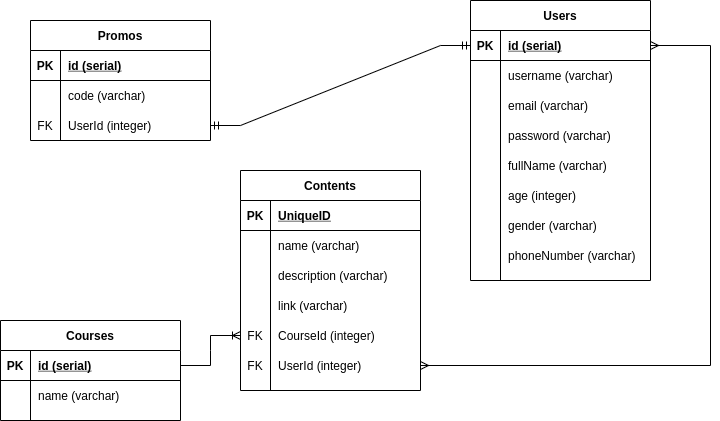

The diagram above was exported from draw.io. Its source (the exported page's mxGraphModel, read from the mxfile embedded in the PNG):
<mxGraphModel dx="980" dy="561" grid="1" gridSize="10" guides="1" tooltips="1" connect="1" arrows="1" fold="1" page="1" pageScale="1" pageWidth="850" pageHeight="1100" math="0" shadow="0">
  <root>
    <mxCell id="0" />
    <mxCell id="1" parent="0" />
    <mxCell id="hay6Ve8oVcJ1cfuXUStf-1" value="Promos" style="shape=table;startSize=30;container=1;collapsible=1;childLayout=tableLayout;fixedRows=1;rowLines=0;fontStyle=1;align=center;resizeLast=1;" parent="1" vertex="1">
      <mxGeometry x="130" y="200" width="180" height="120" as="geometry" />
    </mxCell>
    <mxCell id="hay6Ve8oVcJ1cfuXUStf-2" value="" style="shape=partialRectangle;collapsible=0;dropTarget=0;pointerEvents=0;fillColor=none;top=0;left=0;bottom=1;right=0;points=[[0,0.5],[1,0.5]];portConstraint=eastwest;" parent="hay6Ve8oVcJ1cfuXUStf-1" vertex="1">
      <mxGeometry y="30" width="180" height="30" as="geometry" />
    </mxCell>
    <mxCell id="hay6Ve8oVcJ1cfuXUStf-3" value="PK" style="shape=partialRectangle;connectable=0;fillColor=none;top=0;left=0;bottom=0;right=0;fontStyle=1;overflow=hidden;" parent="hay6Ve8oVcJ1cfuXUStf-2" vertex="1">
      <mxGeometry width="30" height="30" as="geometry">
        <mxRectangle width="30" height="30" as="alternateBounds" />
      </mxGeometry>
    </mxCell>
    <mxCell id="hay6Ve8oVcJ1cfuXUStf-4" value="id (serial)" style="shape=partialRectangle;connectable=0;fillColor=none;top=0;left=0;bottom=0;right=0;align=left;spacingLeft=6;fontStyle=5;overflow=hidden;" parent="hay6Ve8oVcJ1cfuXUStf-2" vertex="1">
      <mxGeometry x="30" width="150" height="30" as="geometry">
        <mxRectangle width="150" height="30" as="alternateBounds" />
      </mxGeometry>
    </mxCell>
    <mxCell id="hay6Ve8oVcJ1cfuXUStf-5" value="" style="shape=partialRectangle;collapsible=0;dropTarget=0;pointerEvents=0;fillColor=none;top=0;left=0;bottom=0;right=0;points=[[0,0.5],[1,0.5]];portConstraint=eastwest;" parent="hay6Ve8oVcJ1cfuXUStf-1" vertex="1">
      <mxGeometry y="60" width="180" height="30" as="geometry" />
    </mxCell>
    <mxCell id="hay6Ve8oVcJ1cfuXUStf-6" value="" style="shape=partialRectangle;connectable=0;fillColor=none;top=0;left=0;bottom=0;right=0;editable=1;overflow=hidden;" parent="hay6Ve8oVcJ1cfuXUStf-5" vertex="1">
      <mxGeometry width="30" height="30" as="geometry">
        <mxRectangle width="30" height="30" as="alternateBounds" />
      </mxGeometry>
    </mxCell>
    <mxCell id="hay6Ve8oVcJ1cfuXUStf-7" value="code (varchar)" style="shape=partialRectangle;connectable=0;fillColor=none;top=0;left=0;bottom=0;right=0;align=left;spacingLeft=6;overflow=hidden;" parent="hay6Ve8oVcJ1cfuXUStf-5" vertex="1">
      <mxGeometry x="30" width="150" height="30" as="geometry">
        <mxRectangle width="150" height="30" as="alternateBounds" />
      </mxGeometry>
    </mxCell>
    <mxCell id="hay6Ve8oVcJ1cfuXUStf-11" value="" style="shape=partialRectangle;collapsible=0;dropTarget=0;pointerEvents=0;fillColor=none;top=0;left=0;bottom=0;right=0;points=[[0,0.5],[1,0.5]];portConstraint=eastwest;" parent="hay6Ve8oVcJ1cfuXUStf-1" vertex="1">
      <mxGeometry y="90" width="180" height="30" as="geometry" />
    </mxCell>
    <mxCell id="hay6Ve8oVcJ1cfuXUStf-12" value="FK" style="shape=partialRectangle;connectable=0;fillColor=none;top=0;left=0;bottom=0;right=0;editable=1;overflow=hidden;" parent="hay6Ve8oVcJ1cfuXUStf-11" vertex="1">
      <mxGeometry width="30" height="30" as="geometry">
        <mxRectangle width="30" height="30" as="alternateBounds" />
      </mxGeometry>
    </mxCell>
    <mxCell id="hay6Ve8oVcJ1cfuXUStf-13" value="UserId (integer)" style="shape=partialRectangle;connectable=0;fillColor=none;top=0;left=0;bottom=0;right=0;align=left;spacingLeft=6;overflow=hidden;" parent="hay6Ve8oVcJ1cfuXUStf-11" vertex="1">
      <mxGeometry x="30" width="150" height="30" as="geometry">
        <mxRectangle width="150" height="30" as="alternateBounds" />
      </mxGeometry>
    </mxCell>
    <mxCell id="hay6Ve8oVcJ1cfuXUStf-14" value="Users" style="shape=table;startSize=30;container=1;collapsible=1;childLayout=tableLayout;fixedRows=1;rowLines=0;fontStyle=1;align=center;resizeLast=1;" parent="1" vertex="1">
      <mxGeometry x="570" y="180" width="180" height="280" as="geometry" />
    </mxCell>
    <mxCell id="hay6Ve8oVcJ1cfuXUStf-15" value="" style="shape=partialRectangle;collapsible=0;dropTarget=0;pointerEvents=0;fillColor=none;top=0;left=0;bottom=1;right=0;points=[[0,0.5],[1,0.5]];portConstraint=eastwest;" parent="hay6Ve8oVcJ1cfuXUStf-14" vertex="1">
      <mxGeometry y="30" width="180" height="30" as="geometry" />
    </mxCell>
    <mxCell id="hay6Ve8oVcJ1cfuXUStf-16" value="PK" style="shape=partialRectangle;connectable=0;fillColor=none;top=0;left=0;bottom=0;right=0;fontStyle=1;overflow=hidden;" parent="hay6Ve8oVcJ1cfuXUStf-15" vertex="1">
      <mxGeometry width="30" height="30" as="geometry">
        <mxRectangle width="30" height="30" as="alternateBounds" />
      </mxGeometry>
    </mxCell>
    <mxCell id="hay6Ve8oVcJ1cfuXUStf-17" value="id (serial)" style="shape=partialRectangle;connectable=0;fillColor=none;top=0;left=0;bottom=0;right=0;align=left;spacingLeft=6;fontStyle=5;overflow=hidden;" parent="hay6Ve8oVcJ1cfuXUStf-15" vertex="1">
      <mxGeometry x="30" width="150" height="30" as="geometry">
        <mxRectangle width="150" height="30" as="alternateBounds" />
      </mxGeometry>
    </mxCell>
    <mxCell id="hay6Ve8oVcJ1cfuXUStf-18" value="" style="shape=partialRectangle;collapsible=0;dropTarget=0;pointerEvents=0;fillColor=none;top=0;left=0;bottom=0;right=0;points=[[0,0.5],[1,0.5]];portConstraint=eastwest;" parent="hay6Ve8oVcJ1cfuXUStf-14" vertex="1">
      <mxGeometry y="60" width="180" height="30" as="geometry" />
    </mxCell>
    <mxCell id="hay6Ve8oVcJ1cfuXUStf-19" value="" style="shape=partialRectangle;connectable=0;fillColor=none;top=0;left=0;bottom=0;right=0;editable=1;overflow=hidden;" parent="hay6Ve8oVcJ1cfuXUStf-18" vertex="1">
      <mxGeometry width="30" height="30" as="geometry">
        <mxRectangle width="30" height="30" as="alternateBounds" />
      </mxGeometry>
    </mxCell>
    <mxCell id="hay6Ve8oVcJ1cfuXUStf-20" value="username (varchar)" style="shape=partialRectangle;connectable=0;fillColor=none;top=0;left=0;bottom=0;right=0;align=left;spacingLeft=6;overflow=hidden;" parent="hay6Ve8oVcJ1cfuXUStf-18" vertex="1">
      <mxGeometry x="30" width="150" height="30" as="geometry">
        <mxRectangle width="150" height="30" as="alternateBounds" />
      </mxGeometry>
    </mxCell>
    <mxCell id="hay6Ve8oVcJ1cfuXUStf-21" value="" style="shape=partialRectangle;collapsible=0;dropTarget=0;pointerEvents=0;fillColor=none;top=0;left=0;bottom=0;right=0;points=[[0,0.5],[1,0.5]];portConstraint=eastwest;" parent="hay6Ve8oVcJ1cfuXUStf-14" vertex="1">
      <mxGeometry y="90" width="180" height="30" as="geometry" />
    </mxCell>
    <mxCell id="hay6Ve8oVcJ1cfuXUStf-22" value="" style="shape=partialRectangle;connectable=0;fillColor=none;top=0;left=0;bottom=0;right=0;editable=1;overflow=hidden;" parent="hay6Ve8oVcJ1cfuXUStf-21" vertex="1">
      <mxGeometry width="30" height="30" as="geometry">
        <mxRectangle width="30" height="30" as="alternateBounds" />
      </mxGeometry>
    </mxCell>
    <mxCell id="hay6Ve8oVcJ1cfuXUStf-23" value="email (varchar)" style="shape=partialRectangle;connectable=0;fillColor=none;top=0;left=0;bottom=0;right=0;align=left;spacingLeft=6;overflow=hidden;" parent="hay6Ve8oVcJ1cfuXUStf-21" vertex="1">
      <mxGeometry x="30" width="150" height="30" as="geometry">
        <mxRectangle width="150" height="30" as="alternateBounds" />
      </mxGeometry>
    </mxCell>
    <mxCell id="hay6Ve8oVcJ1cfuXUStf-24" value="" style="shape=partialRectangle;collapsible=0;dropTarget=0;pointerEvents=0;fillColor=none;top=0;left=0;bottom=0;right=0;points=[[0,0.5],[1,0.5]];portConstraint=eastwest;" parent="hay6Ve8oVcJ1cfuXUStf-14" vertex="1">
      <mxGeometry y="120" width="180" height="30" as="geometry" />
    </mxCell>
    <mxCell id="hay6Ve8oVcJ1cfuXUStf-25" value="" style="shape=partialRectangle;connectable=0;fillColor=none;top=0;left=0;bottom=0;right=0;editable=1;overflow=hidden;" parent="hay6Ve8oVcJ1cfuXUStf-24" vertex="1">
      <mxGeometry width="30" height="30" as="geometry">
        <mxRectangle width="30" height="30" as="alternateBounds" />
      </mxGeometry>
    </mxCell>
    <mxCell id="hay6Ve8oVcJ1cfuXUStf-26" value="password (varchar)" style="shape=partialRectangle;connectable=0;fillColor=none;top=0;left=0;bottom=0;right=0;align=left;spacingLeft=6;overflow=hidden;" parent="hay6Ve8oVcJ1cfuXUStf-24" vertex="1">
      <mxGeometry x="30" width="150" height="30" as="geometry">
        <mxRectangle width="150" height="30" as="alternateBounds" />
      </mxGeometry>
    </mxCell>
    <mxCell id="hay6Ve8oVcJ1cfuXUStf-27" value="" style="shape=partialRectangle;collapsible=0;dropTarget=0;pointerEvents=0;fillColor=none;top=0;left=0;bottom=0;right=0;points=[[0,0.5],[1,0.5]];portConstraint=eastwest;" parent="hay6Ve8oVcJ1cfuXUStf-14" vertex="1">
      <mxGeometry y="150" width="180" height="30" as="geometry" />
    </mxCell>
    <mxCell id="hay6Ve8oVcJ1cfuXUStf-28" value="" style="shape=partialRectangle;connectable=0;fillColor=none;top=0;left=0;bottom=0;right=0;editable=1;overflow=hidden;" parent="hay6Ve8oVcJ1cfuXUStf-27" vertex="1">
      <mxGeometry width="30" height="30" as="geometry">
        <mxRectangle width="30" height="30" as="alternateBounds" />
      </mxGeometry>
    </mxCell>
    <mxCell id="hay6Ve8oVcJ1cfuXUStf-29" value="fullName (varchar)" style="shape=partialRectangle;connectable=0;fillColor=none;top=0;left=0;bottom=0;right=0;align=left;spacingLeft=6;overflow=hidden;" parent="hay6Ve8oVcJ1cfuXUStf-27" vertex="1">
      <mxGeometry x="30" width="150" height="30" as="geometry">
        <mxRectangle width="150" height="30" as="alternateBounds" />
      </mxGeometry>
    </mxCell>
    <mxCell id="hay6Ve8oVcJ1cfuXUStf-30" value="" style="shape=partialRectangle;collapsible=0;dropTarget=0;pointerEvents=0;fillColor=none;top=0;left=0;bottom=0;right=0;points=[[0,0.5],[1,0.5]];portConstraint=eastwest;" parent="hay6Ve8oVcJ1cfuXUStf-14" vertex="1">
      <mxGeometry y="180" width="180" height="30" as="geometry" />
    </mxCell>
    <mxCell id="hay6Ve8oVcJ1cfuXUStf-31" value="" style="shape=partialRectangle;connectable=0;fillColor=none;top=0;left=0;bottom=0;right=0;editable=1;overflow=hidden;" parent="hay6Ve8oVcJ1cfuXUStf-30" vertex="1">
      <mxGeometry width="30" height="30" as="geometry">
        <mxRectangle width="30" height="30" as="alternateBounds" />
      </mxGeometry>
    </mxCell>
    <mxCell id="hay6Ve8oVcJ1cfuXUStf-32" value="age (integer)" style="shape=partialRectangle;connectable=0;fillColor=none;top=0;left=0;bottom=0;right=0;align=left;spacingLeft=6;overflow=hidden;" parent="hay6Ve8oVcJ1cfuXUStf-30" vertex="1">
      <mxGeometry x="30" width="150" height="30" as="geometry">
        <mxRectangle width="150" height="30" as="alternateBounds" />
      </mxGeometry>
    </mxCell>
    <mxCell id="FOIQUHIMKhVeLZf8BhYx-5" value="" style="shape=partialRectangle;collapsible=0;dropTarget=0;pointerEvents=0;fillColor=none;top=0;left=0;bottom=0;right=0;points=[[0,0.5],[1,0.5]];portConstraint=eastwest;" vertex="1" parent="hay6Ve8oVcJ1cfuXUStf-14">
      <mxGeometry y="210" width="180" height="30" as="geometry" />
    </mxCell>
    <mxCell id="FOIQUHIMKhVeLZf8BhYx-6" value="" style="shape=partialRectangle;connectable=0;fillColor=none;top=0;left=0;bottom=0;right=0;editable=1;overflow=hidden;" vertex="1" parent="FOIQUHIMKhVeLZf8BhYx-5">
      <mxGeometry width="30" height="30" as="geometry">
        <mxRectangle width="30" height="30" as="alternateBounds" />
      </mxGeometry>
    </mxCell>
    <mxCell id="FOIQUHIMKhVeLZf8BhYx-7" value="gender (varchar)" style="shape=partialRectangle;connectable=0;fillColor=none;top=0;left=0;bottom=0;right=0;align=left;spacingLeft=6;overflow=hidden;" vertex="1" parent="FOIQUHIMKhVeLZf8BhYx-5">
      <mxGeometry x="30" width="150" height="30" as="geometry">
        <mxRectangle width="150" height="30" as="alternateBounds" />
      </mxGeometry>
    </mxCell>
    <mxCell id="FOIQUHIMKhVeLZf8BhYx-11" value="" style="shape=partialRectangle;collapsible=0;dropTarget=0;pointerEvents=0;fillColor=none;top=0;left=0;bottom=0;right=0;points=[[0,0.5],[1,0.5]];portConstraint=eastwest;" vertex="1" parent="hay6Ve8oVcJ1cfuXUStf-14">
      <mxGeometry y="240" width="180" height="30" as="geometry" />
    </mxCell>
    <mxCell id="FOIQUHIMKhVeLZf8BhYx-12" value="" style="shape=partialRectangle;connectable=0;fillColor=none;top=0;left=0;bottom=0;right=0;editable=1;overflow=hidden;" vertex="1" parent="FOIQUHIMKhVeLZf8BhYx-11">
      <mxGeometry width="30" height="30" as="geometry">
        <mxRectangle width="30" height="30" as="alternateBounds" />
      </mxGeometry>
    </mxCell>
    <mxCell id="FOIQUHIMKhVeLZf8BhYx-13" value="phoneNumber (varchar)" style="shape=partialRectangle;connectable=0;fillColor=none;top=0;left=0;bottom=0;right=0;align=left;spacingLeft=6;overflow=hidden;" vertex="1" parent="FOIQUHIMKhVeLZf8BhYx-11">
      <mxGeometry x="30" width="150" height="30" as="geometry">
        <mxRectangle width="150" height="30" as="alternateBounds" />
      </mxGeometry>
    </mxCell>
    <mxCell id="hay6Ve8oVcJ1cfuXUStf-33" value="" style="edgeStyle=entityRelationEdgeStyle;fontSize=12;html=1;endArrow=ERmandOne;startArrow=ERmandOne;rounded=0;entryX=0;entryY=0.5;entryDx=0;entryDy=0;exitX=1;exitY=0.5;exitDx=0;exitDy=0;" parent="1" source="hay6Ve8oVcJ1cfuXUStf-11" target="hay6Ve8oVcJ1cfuXUStf-15" edge="1">
      <mxGeometry width="100" height="100" relative="1" as="geometry">
        <mxPoint x="370" y="450" as="sourcePoint" />
        <mxPoint x="470" y="350" as="targetPoint" />
      </mxGeometry>
    </mxCell>
    <mxCell id="hay6Ve8oVcJ1cfuXUStf-34" value="Courses" style="shape=table;startSize=30;container=1;collapsible=1;childLayout=tableLayout;fixedRows=1;rowLines=0;fontStyle=1;align=center;resizeLast=1;" parent="1" vertex="1">
      <mxGeometry x="100" y="500" width="180" height="100" as="geometry" />
    </mxCell>
    <mxCell id="hay6Ve8oVcJ1cfuXUStf-35" value="" style="shape=partialRectangle;collapsible=0;dropTarget=0;pointerEvents=0;fillColor=none;top=0;left=0;bottom=1;right=0;points=[[0,0.5],[1,0.5]];portConstraint=eastwest;" parent="hay6Ve8oVcJ1cfuXUStf-34" vertex="1">
      <mxGeometry y="30" width="180" height="30" as="geometry" />
    </mxCell>
    <mxCell id="hay6Ve8oVcJ1cfuXUStf-36" value="PK" style="shape=partialRectangle;connectable=0;fillColor=none;top=0;left=0;bottom=0;right=0;fontStyle=1;overflow=hidden;" parent="hay6Ve8oVcJ1cfuXUStf-35" vertex="1">
      <mxGeometry width="30" height="30" as="geometry">
        <mxRectangle width="30" height="30" as="alternateBounds" />
      </mxGeometry>
    </mxCell>
    <mxCell id="hay6Ve8oVcJ1cfuXUStf-37" value="id (serial)" style="shape=partialRectangle;connectable=0;fillColor=none;top=0;left=0;bottom=0;right=0;align=left;spacingLeft=6;fontStyle=5;overflow=hidden;" parent="hay6Ve8oVcJ1cfuXUStf-35" vertex="1">
      <mxGeometry x="30" width="150" height="30" as="geometry">
        <mxRectangle width="150" height="30" as="alternateBounds" />
      </mxGeometry>
    </mxCell>
    <mxCell id="hay6Ve8oVcJ1cfuXUStf-38" value="" style="shape=partialRectangle;collapsible=0;dropTarget=0;pointerEvents=0;fillColor=none;top=0;left=0;bottom=0;right=0;points=[[0,0.5],[1,0.5]];portConstraint=eastwest;" parent="hay6Ve8oVcJ1cfuXUStf-34" vertex="1">
      <mxGeometry y="60" width="180" height="30" as="geometry" />
    </mxCell>
    <mxCell id="hay6Ve8oVcJ1cfuXUStf-39" value="" style="shape=partialRectangle;connectable=0;fillColor=none;top=0;left=0;bottom=0;right=0;editable=1;overflow=hidden;" parent="hay6Ve8oVcJ1cfuXUStf-38" vertex="1">
      <mxGeometry width="30" height="30" as="geometry">
        <mxRectangle width="30" height="30" as="alternateBounds" />
      </mxGeometry>
    </mxCell>
    <mxCell id="hay6Ve8oVcJ1cfuXUStf-40" value="name (varchar)" style="shape=partialRectangle;connectable=0;fillColor=none;top=0;left=0;bottom=0;right=0;align=left;spacingLeft=6;overflow=hidden;" parent="hay6Ve8oVcJ1cfuXUStf-38" vertex="1">
      <mxGeometry x="30" width="150" height="30" as="geometry">
        <mxRectangle width="150" height="30" as="alternateBounds" />
      </mxGeometry>
    </mxCell>
    <mxCell id="hay6Ve8oVcJ1cfuXUStf-47" value="Contents" style="shape=table;startSize=30;container=1;collapsible=1;childLayout=tableLayout;fixedRows=1;rowLines=0;fontStyle=1;align=center;resizeLast=1;" parent="1" vertex="1">
      <mxGeometry x="340" y="350" width="180" height="220" as="geometry" />
    </mxCell>
    <mxCell id="hay6Ve8oVcJ1cfuXUStf-48" value="" style="shape=partialRectangle;collapsible=0;dropTarget=0;pointerEvents=0;fillColor=none;top=0;left=0;bottom=1;right=0;points=[[0,0.5],[1,0.5]];portConstraint=eastwest;" parent="hay6Ve8oVcJ1cfuXUStf-47" vertex="1">
      <mxGeometry y="30" width="180" height="30" as="geometry" />
    </mxCell>
    <mxCell id="hay6Ve8oVcJ1cfuXUStf-49" value="PK" style="shape=partialRectangle;connectable=0;fillColor=none;top=0;left=0;bottom=0;right=0;fontStyle=1;overflow=hidden;" parent="hay6Ve8oVcJ1cfuXUStf-48" vertex="1">
      <mxGeometry width="30" height="30" as="geometry">
        <mxRectangle width="30" height="30" as="alternateBounds" />
      </mxGeometry>
    </mxCell>
    <mxCell id="hay6Ve8oVcJ1cfuXUStf-50" value="UniqueID" style="shape=partialRectangle;connectable=0;fillColor=none;top=0;left=0;bottom=0;right=0;align=left;spacingLeft=6;fontStyle=5;overflow=hidden;" parent="hay6Ve8oVcJ1cfuXUStf-48" vertex="1">
      <mxGeometry x="30" width="150" height="30" as="geometry">
        <mxRectangle width="150" height="30" as="alternateBounds" />
      </mxGeometry>
    </mxCell>
    <mxCell id="hay6Ve8oVcJ1cfuXUStf-51" value="" style="shape=partialRectangle;collapsible=0;dropTarget=0;pointerEvents=0;fillColor=none;top=0;left=0;bottom=0;right=0;points=[[0,0.5],[1,0.5]];portConstraint=eastwest;" parent="hay6Ve8oVcJ1cfuXUStf-47" vertex="1">
      <mxGeometry y="60" width="180" height="30" as="geometry" />
    </mxCell>
    <mxCell id="hay6Ve8oVcJ1cfuXUStf-52" value="" style="shape=partialRectangle;connectable=0;fillColor=none;top=0;left=0;bottom=0;right=0;editable=1;overflow=hidden;" parent="hay6Ve8oVcJ1cfuXUStf-51" vertex="1">
      <mxGeometry width="30" height="30" as="geometry">
        <mxRectangle width="30" height="30" as="alternateBounds" />
      </mxGeometry>
    </mxCell>
    <mxCell id="hay6Ve8oVcJ1cfuXUStf-53" value="name (varchar)" style="shape=partialRectangle;connectable=0;fillColor=none;top=0;left=0;bottom=0;right=0;align=left;spacingLeft=6;overflow=hidden;" parent="hay6Ve8oVcJ1cfuXUStf-51" vertex="1">
      <mxGeometry x="30" width="150" height="30" as="geometry">
        <mxRectangle width="150" height="30" as="alternateBounds" />
      </mxGeometry>
    </mxCell>
    <mxCell id="hay6Ve8oVcJ1cfuXUStf-54" value="" style="shape=partialRectangle;collapsible=0;dropTarget=0;pointerEvents=0;fillColor=none;top=0;left=0;bottom=0;right=0;points=[[0,0.5],[1,0.5]];portConstraint=eastwest;" parent="hay6Ve8oVcJ1cfuXUStf-47" vertex="1">
      <mxGeometry y="90" width="180" height="30" as="geometry" />
    </mxCell>
    <mxCell id="hay6Ve8oVcJ1cfuXUStf-55" value="" style="shape=partialRectangle;connectable=0;fillColor=none;top=0;left=0;bottom=0;right=0;editable=1;overflow=hidden;" parent="hay6Ve8oVcJ1cfuXUStf-54" vertex="1">
      <mxGeometry width="30" height="30" as="geometry">
        <mxRectangle width="30" height="30" as="alternateBounds" />
      </mxGeometry>
    </mxCell>
    <mxCell id="hay6Ve8oVcJ1cfuXUStf-56" value="description (varchar)" style="shape=partialRectangle;connectable=0;fillColor=none;top=0;left=0;bottom=0;right=0;align=left;spacingLeft=6;overflow=hidden;" parent="hay6Ve8oVcJ1cfuXUStf-54" vertex="1">
      <mxGeometry x="30" width="150" height="30" as="geometry">
        <mxRectangle width="150" height="30" as="alternateBounds" />
      </mxGeometry>
    </mxCell>
    <mxCell id="hay6Ve8oVcJ1cfuXUStf-57" value="" style="shape=partialRectangle;collapsible=0;dropTarget=0;pointerEvents=0;fillColor=none;top=0;left=0;bottom=0;right=0;points=[[0,0.5],[1,0.5]];portConstraint=eastwest;" parent="hay6Ve8oVcJ1cfuXUStf-47" vertex="1">
      <mxGeometry y="120" width="180" height="30" as="geometry" />
    </mxCell>
    <mxCell id="hay6Ve8oVcJ1cfuXUStf-58" value="" style="shape=partialRectangle;connectable=0;fillColor=none;top=0;left=0;bottom=0;right=0;editable=1;overflow=hidden;" parent="hay6Ve8oVcJ1cfuXUStf-57" vertex="1">
      <mxGeometry width="30" height="30" as="geometry">
        <mxRectangle width="30" height="30" as="alternateBounds" />
      </mxGeometry>
    </mxCell>
    <mxCell id="hay6Ve8oVcJ1cfuXUStf-59" value="link (varchar)" style="shape=partialRectangle;connectable=0;fillColor=none;top=0;left=0;bottom=0;right=0;align=left;spacingLeft=6;overflow=hidden;" parent="hay6Ve8oVcJ1cfuXUStf-57" vertex="1">
      <mxGeometry x="30" width="150" height="30" as="geometry">
        <mxRectangle width="150" height="30" as="alternateBounds" />
      </mxGeometry>
    </mxCell>
    <mxCell id="hay6Ve8oVcJ1cfuXUStf-64" value="" style="shape=partialRectangle;collapsible=0;dropTarget=0;pointerEvents=0;fillColor=none;top=0;left=0;bottom=0;right=0;points=[[0,0.5],[1,0.5]];portConstraint=eastwest;" parent="hay6Ve8oVcJ1cfuXUStf-47" vertex="1">
      <mxGeometry y="150" width="180" height="30" as="geometry" />
    </mxCell>
    <mxCell id="hay6Ve8oVcJ1cfuXUStf-65" value="FK" style="shape=partialRectangle;connectable=0;fillColor=none;top=0;left=0;bottom=0;right=0;editable=1;overflow=hidden;" parent="hay6Ve8oVcJ1cfuXUStf-64" vertex="1">
      <mxGeometry width="30" height="30" as="geometry">
        <mxRectangle width="30" height="30" as="alternateBounds" />
      </mxGeometry>
    </mxCell>
    <mxCell id="hay6Ve8oVcJ1cfuXUStf-66" value="CourseId (integer)" style="shape=partialRectangle;connectable=0;fillColor=none;top=0;left=0;bottom=0;right=0;align=left;spacingLeft=6;overflow=hidden;" parent="hay6Ve8oVcJ1cfuXUStf-64" vertex="1">
      <mxGeometry x="30" width="150" height="30" as="geometry">
        <mxRectangle width="150" height="30" as="alternateBounds" />
      </mxGeometry>
    </mxCell>
    <mxCell id="FOIQUHIMKhVeLZf8BhYx-1" value="" style="shape=partialRectangle;collapsible=0;dropTarget=0;pointerEvents=0;fillColor=none;top=0;left=0;bottom=0;right=0;points=[[0,0.5],[1,0.5]];portConstraint=eastwest;" vertex="1" parent="hay6Ve8oVcJ1cfuXUStf-47">
      <mxGeometry y="180" width="180" height="30" as="geometry" />
    </mxCell>
    <mxCell id="FOIQUHIMKhVeLZf8BhYx-2" value="FK" style="shape=partialRectangle;connectable=0;fillColor=none;top=0;left=0;bottom=0;right=0;editable=1;overflow=hidden;" vertex="1" parent="FOIQUHIMKhVeLZf8BhYx-1">
      <mxGeometry width="30" height="30" as="geometry">
        <mxRectangle width="30" height="30" as="alternateBounds" />
      </mxGeometry>
    </mxCell>
    <mxCell id="FOIQUHIMKhVeLZf8BhYx-3" value="UserId (integer)" style="shape=partialRectangle;connectable=0;fillColor=none;top=0;left=0;bottom=0;right=0;align=left;spacingLeft=6;overflow=hidden;" vertex="1" parent="FOIQUHIMKhVeLZf8BhYx-1">
      <mxGeometry x="30" width="150" height="30" as="geometry">
        <mxRectangle width="150" height="30" as="alternateBounds" />
      </mxGeometry>
    </mxCell>
    <mxCell id="hay6Ve8oVcJ1cfuXUStf-63" value="" style="edgeStyle=entityRelationEdgeStyle;fontSize=12;html=1;endArrow=ERoneToMany;rounded=0;exitX=1;exitY=0.5;exitDx=0;exitDy=0;entryX=0;entryY=0.5;entryDx=0;entryDy=0;" parent="1" source="hay6Ve8oVcJ1cfuXUStf-35" target="hay6Ve8oVcJ1cfuXUStf-64" edge="1">
      <mxGeometry width="100" height="100" relative="1" as="geometry">
        <mxPoint x="370" y="450" as="sourcePoint" />
        <mxPoint x="430" y="580" as="targetPoint" />
      </mxGeometry>
    </mxCell>
    <mxCell id="FOIQUHIMKhVeLZf8BhYx-4" value="" style="edgeStyle=orthogonalEdgeStyle;fontSize=12;html=1;endArrow=ERmany;startArrow=ERmany;rounded=0;entryX=1;entryY=0.5;entryDx=0;entryDy=0;exitX=1;exitY=0.5;exitDx=0;exitDy=0;" edge="1" parent="1" source="FOIQUHIMKhVeLZf8BhYx-1" target="hay6Ve8oVcJ1cfuXUStf-15">
      <mxGeometry width="100" height="100" relative="1" as="geometry">
        <mxPoint x="540" y="545" as="sourcePoint" />
        <mxPoint x="770" y="195" as="targetPoint" />
        <Array as="points">
          <mxPoint x="810" y="545" />
          <mxPoint x="810" y="225" />
        </Array>
      </mxGeometry>
    </mxCell>
  </root>
</mxGraphModel>